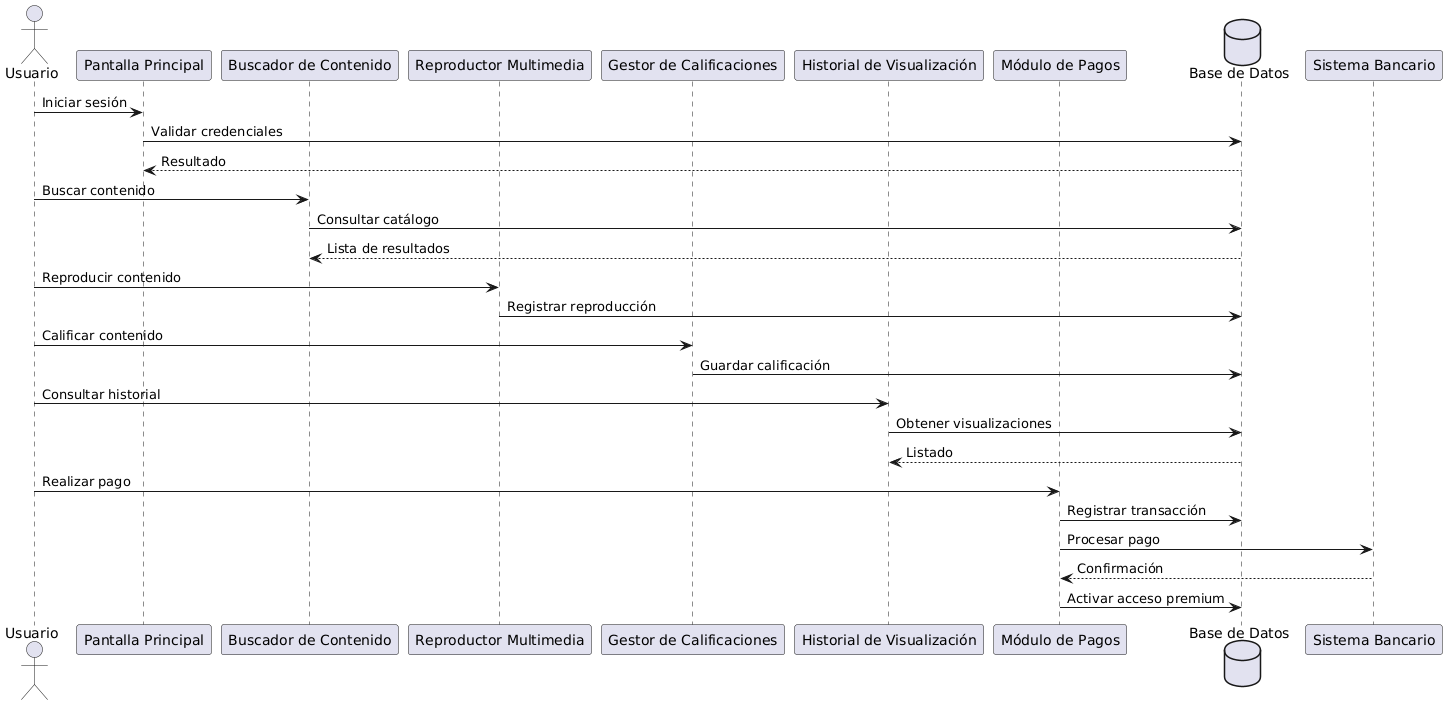

The diagram above was rendered by PlantUML. Its source (embedded in the PNG):
@startuml
actor Usuario as U

participant "Pantalla Principal" as PP
participant "Buscador de Contenido" as BC
participant "Reproductor Multimedia" as RM
participant "Gestor de Calificaciones" as GC
participant "Historial de Visualización" as HV
participant "Módulo de Pagos" as MP
database "Base de Datos" as DB

U -> PP : Iniciar sesión
PP -> DB : Validar credenciales
DB --> PP : Resultado

U -> BC : Buscar contenido
BC -> DB : Consultar catálogo
DB --> BC : Lista de resultados

U -> RM : Reproducir contenido
RM -> DB : Registrar reproducción

U -> GC : Calificar contenido
GC -> DB : Guardar calificación

U -> HV : Consultar historial
HV -> DB : Obtener visualizaciones
DB --> HV : Listado

U -> MP : Realizar pago
MP -> DB : Registrar transacción
MP -> "Sistema Bancario" : Procesar pago
"Sistema Bancario" --> MP : Confirmación
MP -> DB : Activar acceso premium
@enduml